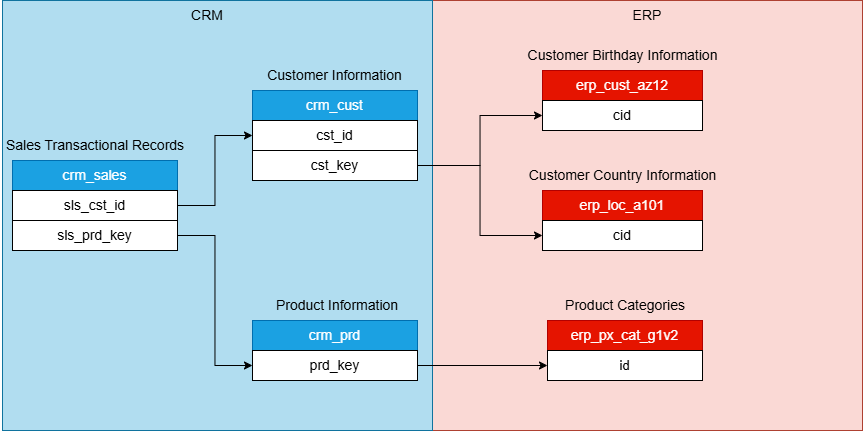

The diagram above was exported from draw.io. Its source (the exported page's mxGraphModel, read from the mxfile embedded in the PNG):
<mxGraphModel dx="940" dy="661" grid="1" gridSize="10" guides="1" tooltips="1" connect="1" arrows="1" fold="1" page="1" pageScale="1" pageWidth="850" pageHeight="1100" math="0" shadow="0">
  <root>
    <mxCell id="0" />
    <mxCell id="1" parent="0" />
    <mxCell id="3Qcc3pxGn0DjjJxuIYYz-35" parent="1" style="whiteSpace=wrap;html=1;aspect=fixed;fillColor=#fad9d5;strokeColor=#ae4132;" value="" vertex="1">
      <mxGeometry height="430" width="430" x="470" y="180" as="geometry" />
    </mxCell>
    <mxCell id="3Qcc3pxGn0DjjJxuIYYz-33" parent="1" style="whiteSpace=wrap;html=1;aspect=fixed;fillColor=#b1ddf0;strokeColor=#10739e;" value="" vertex="1">
      <mxGeometry height="430" width="430" x="40" y="180" as="geometry" />
    </mxCell>
    <mxCell id="3Qcc3pxGn0DjjJxuIYYz-1" parent="1" style="rounded=0;whiteSpace=wrap;html=1;fillColor=#1ba1e2;fontColor=#ffffff;strokeColor=#006EAF;fontSize=14;" value="crm_cust" vertex="1">
      <mxGeometry height="30" width="165" x="290" y="270" as="geometry" />
    </mxCell>
    <mxCell id="3Qcc3pxGn0DjjJxuIYYz-2" parent="1" style="rounded=0;whiteSpace=wrap;html=1;fontSize=14;" value="cst_id" vertex="1">
      <mxGeometry height="30" width="165" x="290" y="300" as="geometry" />
    </mxCell>
    <mxCell id="3Qcc3pxGn0DjjJxuIYYz-4" parent="1" style="rounded=0;whiteSpace=wrap;html=1;fillColor=#1ba1e2;fontColor=#ffffff;strokeColor=#006EAF;fontSize=14;" value="crm_prd" vertex="1">
      <mxGeometry height="30" width="165" x="290" y="500" as="geometry" />
    </mxCell>
    <mxCell id="3Qcc3pxGn0DjjJxuIYYz-32" edge="1" parent="1" source="3Qcc3pxGn0DjjJxuIYYz-5" style="edgeStyle=orthogonalEdgeStyle;rounded=0;orthogonalLoop=1;jettySize=auto;html=1;" target="3Qcc3pxGn0DjjJxuIYYz-19">
      <mxGeometry relative="1" as="geometry" />
    </mxCell>
    <mxCell id="3Qcc3pxGn0DjjJxuIYYz-5" parent="1" style="rounded=0;whiteSpace=wrap;html=1;fontSize=14;" value="prd_key" vertex="1">
      <mxGeometry height="30" width="165" x="290" y="530" as="geometry" />
    </mxCell>
    <mxCell id="3Qcc3pxGn0DjjJxuIYYz-7" parent="1" style="text;html=1;whiteSpace=wrap;strokeColor=none;fillColor=none;align=center;verticalAlign=middle;rounded=0;fontSize=14;" value="Customer Information" vertex="1">
      <mxGeometry height="30" width="165" x="290" y="240" as="geometry" />
    </mxCell>
    <mxCell id="3Qcc3pxGn0DjjJxuIYYz-8" parent="1" style="text;html=1;whiteSpace=wrap;strokeColor=none;fillColor=none;align=center;verticalAlign=middle;rounded=0;fontSize=14;" value="Product Information" vertex="1">
      <mxGeometry height="30" width="160" x="295" y="470" as="geometry" />
    </mxCell>
    <mxCell id="3Qcc3pxGn0DjjJxuIYYz-9" parent="1" style="rounded=0;whiteSpace=wrap;html=1;fillColor=#1ba1e2;fontColor=#ffffff;strokeColor=#006EAF;fontSize=14;" value="crm_sales" vertex="1">
      <mxGeometry height="30" width="165" x="50" y="340" as="geometry" />
    </mxCell>
    <mxCell id="3Qcc3pxGn0DjjJxuIYYz-27" edge="1" parent="1" source="3Qcc3pxGn0DjjJxuIYYz-10" style="edgeStyle=orthogonalEdgeStyle;rounded=0;orthogonalLoop=1;jettySize=auto;html=1;entryX=0;entryY=0.5;entryDx=0;entryDy=0;" target="3Qcc3pxGn0DjjJxuIYYz-2">
      <mxGeometry relative="1" as="geometry" />
    </mxCell>
    <mxCell id="3Qcc3pxGn0DjjJxuIYYz-10" parent="1" style="rounded=0;whiteSpace=wrap;html=1;fontSize=14;" value="sls_cst_id" vertex="1">
      <mxGeometry height="30" width="165" x="50" y="370" as="geometry" />
    </mxCell>
    <mxCell id="3Qcc3pxGn0DjjJxuIYYz-11" parent="1" style="text;html=1;whiteSpace=wrap;strokeColor=none;fillColor=none;align=center;verticalAlign=middle;rounded=0;fontSize=14;" value="Sales Transactional Records" vertex="1">
      <mxGeometry height="30" width="190" x="37.5" y="310" as="geometry" />
    </mxCell>
    <mxCell id="3Qcc3pxGn0DjjJxuIYYz-12" parent="1" style="rounded=0;whiteSpace=wrap;html=1;fillColor=#e51400;fontColor=#ffffff;strokeColor=#B20000;fontSize=14;" value="erp_cust_az12" vertex="1">
      <mxGeometry height="30" width="160" x="580" y="250" as="geometry" />
    </mxCell>
    <mxCell id="3Qcc3pxGn0DjjJxuIYYz-13" parent="1" style="rounded=0;whiteSpace=wrap;html=1;fontSize=14;" value="cid" vertex="1">
      <mxGeometry height="30" width="160" x="580" y="280" as="geometry" />
    </mxCell>
    <mxCell id="3Qcc3pxGn0DjjJxuIYYz-14" parent="1" style="rounded=0;whiteSpace=wrap;html=1;fillColor=#e51400;fontColor=#ffffff;strokeColor=#B20000;fontSize=14;" value="erp_loc_a101" vertex="1">
      <mxGeometry height="30" width="160" x="580" y="370" as="geometry" />
    </mxCell>
    <mxCell id="3Qcc3pxGn0DjjJxuIYYz-15" parent="1" style="rounded=0;whiteSpace=wrap;html=1;fontSize=14;" value="cid" vertex="1">
      <mxGeometry height="30" width="160" x="580" y="400" as="geometry" />
    </mxCell>
    <mxCell id="3Qcc3pxGn0DjjJxuIYYz-16" parent="1" style="text;html=1;whiteSpace=wrap;strokeColor=none;fillColor=none;align=center;verticalAlign=middle;rounded=0;fontSize=14;" value="Customer Birthday Information" vertex="1">
      <mxGeometry height="30" width="205" x="557.5" y="220" as="geometry" />
    </mxCell>
    <mxCell id="3Qcc3pxGn0DjjJxuIYYz-17" parent="1" style="text;html=1;whiteSpace=wrap;strokeColor=none;fillColor=none;align=center;verticalAlign=middle;rounded=0;fontSize=14;" value="Customer Country Information" vertex="1">
      <mxGeometry height="30" width="195" x="562.5" y="340" as="geometry" />
    </mxCell>
    <mxCell id="3Qcc3pxGn0DjjJxuIYYz-18" parent="1" style="rounded=0;whiteSpace=wrap;html=1;fillColor=#e51400;fontColor=#ffffff;strokeColor=#B20000;fontSize=14;" value="erp_px_cat_g1v2" vertex="1">
      <mxGeometry height="30" width="155" x="585" y="500" as="geometry" />
    </mxCell>
    <mxCell id="3Qcc3pxGn0DjjJxuIYYz-19" parent="1" style="rounded=0;whiteSpace=wrap;html=1;fontSize=13;" value="id" vertex="1">
      <mxGeometry height="30" width="155" x="585" y="530" as="geometry" />
    </mxCell>
    <mxCell id="3Qcc3pxGn0DjjJxuIYYz-20" parent="1" style="text;html=1;whiteSpace=wrap;strokeColor=none;fillColor=none;align=center;verticalAlign=middle;rounded=0;fontSize=14;" value="Product Categories" vertex="1">
      <mxGeometry height="30" width="160" x="582.5" y="470" as="geometry" />
    </mxCell>
    <mxCell id="3Qcc3pxGn0DjjJxuIYYz-26" edge="1" parent="1" source="3Qcc3pxGn0DjjJxuIYYz-21" style="edgeStyle=orthogonalEdgeStyle;rounded=0;orthogonalLoop=1;jettySize=auto;html=1;entryX=0;entryY=0.5;entryDx=0;entryDy=0;" target="3Qcc3pxGn0DjjJxuIYYz-5">
      <mxGeometry relative="1" as="geometry" />
    </mxCell>
    <mxCell id="3Qcc3pxGn0DjjJxuIYYz-21" parent="1" style="rounded=0;whiteSpace=wrap;html=1;fontSize=14;" value="sls_prd_key" vertex="1">
      <mxGeometry height="30" width="165" x="50" y="400" as="geometry" />
    </mxCell>
    <mxCell id="3Qcc3pxGn0DjjJxuIYYz-30" edge="1" parent="1" source="3Qcc3pxGn0DjjJxuIYYz-28" style="edgeStyle=orthogonalEdgeStyle;rounded=0;orthogonalLoop=1;jettySize=auto;html=1;entryX=0;entryY=0.5;entryDx=0;entryDy=0;" target="3Qcc3pxGn0DjjJxuIYYz-13">
      <mxGeometry relative="1" as="geometry" />
    </mxCell>
    <mxCell id="3Qcc3pxGn0DjjJxuIYYz-31" edge="1" parent="1" source="3Qcc3pxGn0DjjJxuIYYz-28" style="edgeStyle=orthogonalEdgeStyle;rounded=0;orthogonalLoop=1;jettySize=auto;html=1;entryX=0;entryY=0.5;entryDx=0;entryDy=0;" target="3Qcc3pxGn0DjjJxuIYYz-15">
      <mxGeometry relative="1" as="geometry" />
    </mxCell>
    <mxCell id="3Qcc3pxGn0DjjJxuIYYz-28" parent="1" style="rounded=0;whiteSpace=wrap;html=1;fontSize=14;" value="cst_key" vertex="1">
      <mxGeometry height="30" width="165" x="290" y="330" as="geometry" />
    </mxCell>
    <mxCell id="3Qcc3pxGn0DjjJxuIYYz-34" parent="1" style="text;html=1;whiteSpace=wrap;strokeColor=none;fillColor=none;align=center;verticalAlign=middle;rounded=0;fontSize=14;" value="CRM" vertex="1">
      <mxGeometry height="30" width="60" x="215" y="180" as="geometry" />
    </mxCell>
    <mxCell id="3Qcc3pxGn0DjjJxuIYYz-36" parent="1" style="text;html=1;whiteSpace=wrap;strokeColor=none;fillColor=none;align=center;verticalAlign=middle;rounded=0;fontSize=14;" value="ERP" vertex="1">
      <mxGeometry height="30" width="60" x="655" y="180" as="geometry" />
    </mxCell>
  </root>
</mxGraphModel>